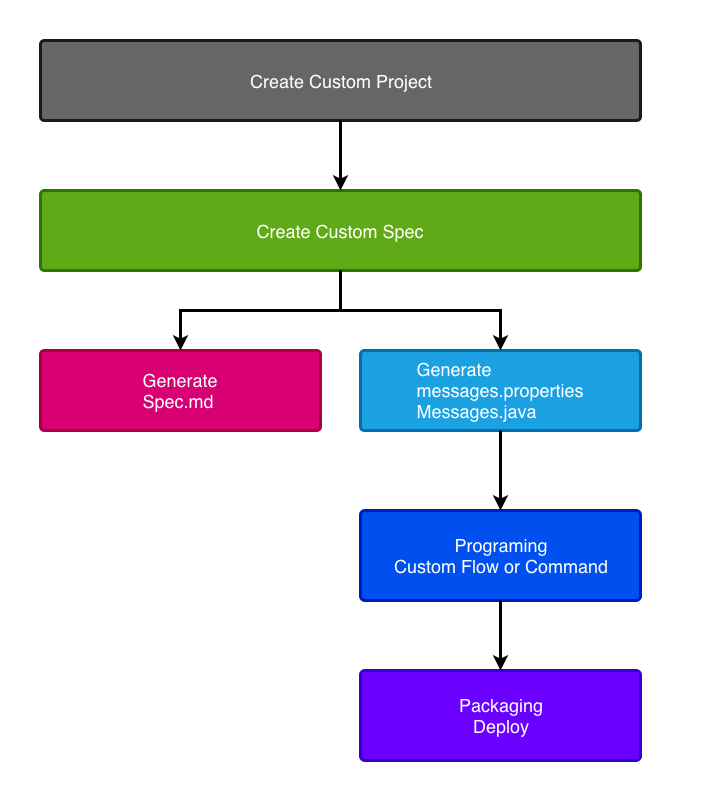

The diagram above was exported from draw.io. Its source (the exported page's mxGraphModel, read from the mxfile embedded in the PNG):
<mxGraphModel dx="1078" dy="855" grid="1" gridSize="10" guides="1" tooltips="1" connect="1" arrows="1" fold="1" page="1" pageScale="1" pageWidth="827" pageHeight="1169" math="0" shadow="0">
  <root>
    <mxCell id="m8pVV9Uqbvk7Ooktl6Ys-0" />
    <mxCell id="m8pVV9Uqbvk7Ooktl6Ys-1" parent="m8pVV9Uqbvk7Ooktl6Ys-0" />
    <mxCell id="mM2YUFMGWqpsbj-pt5Wx-3" value="" style="group" vertex="1" connectable="0" parent="m8pVV9Uqbvk7Ooktl6Ys-1">
      <mxGeometry x="40" y="40" width="720" height="800" as="geometry" />
    </mxCell>
    <mxCell id="QoBxeqfL15D8p5kFMlu9-44" value="" style="rounded=0;whiteSpace=wrap;html=1;fillColor=none;fontSize=18;strokeColor=none;" parent="mM2YUFMGWqpsbj-pt5Wx-3" vertex="1">
      <mxGeometry width="720" height="800" as="geometry" />
    </mxCell>
    <mxCell id="tEtV8fQutNYRWByEDCXe-0" value="&lt;div style=&quot;text-align: left; font-size: 18px;&quot;&gt;&lt;span style=&quot;font-size: 18px;&quot;&gt;Create Custom Spec&lt;/span&gt;&lt;/div&gt;" style="rounded=1;whiteSpace=wrap;html=1;arcSize=5;align=center;verticalAlign=middle;fillColor=#60a917;strokeColor=#2D7600;strokeWidth=3;fontColor=#ffffff;fontSize=18;" parent="mM2YUFMGWqpsbj-pt5Wx-3" vertex="1">
      <mxGeometry x="40" y="190" width="600" height="80" as="geometry" />
    </mxCell>
    <mxCell id="tEtV8fQutNYRWByEDCXe-1" value="&lt;div style=&quot;text-align: left; font-size: 18px;&quot;&gt;&lt;span style=&quot;font-size: 18px;&quot;&gt;Generate&lt;/span&gt;&lt;/div&gt;&lt;div style=&quot;text-align: left; font-size: 18px;&quot;&gt;&lt;span style=&quot;font-size: 18px;&quot;&gt;Spec.md&lt;/span&gt;&lt;/div&gt;" style="rounded=1;whiteSpace=wrap;html=1;arcSize=5;align=center;verticalAlign=middle;fillColor=#d80073;strokeColor=#A50040;strokeWidth=3;fontColor=#ffffff;fontSize=18;" parent="mM2YUFMGWqpsbj-pt5Wx-3" vertex="1">
      <mxGeometry x="40" y="350" width="280" height="80" as="geometry" />
    </mxCell>
    <mxCell id="tEtV8fQutNYRWByEDCXe-6" style="edgeStyle=orthogonalEdgeStyle;rounded=0;orthogonalLoop=1;jettySize=auto;html=1;entryX=0.5;entryY=0;entryDx=0;entryDy=0;strokeWidth=3;fontSize=18;" parent="mM2YUFMGWqpsbj-pt5Wx-3" source="tEtV8fQutNYRWByEDCXe-0" target="tEtV8fQutNYRWByEDCXe-1" edge="1">
      <mxGeometry relative="1" as="geometry" />
    </mxCell>
    <mxCell id="tEtV8fQutNYRWByEDCXe-2" value="&lt;div style=&quot;text-align: left; font-size: 18px;&quot;&gt;&lt;span style=&quot;font-size: 18px;&quot;&gt;Generate&lt;/span&gt;&lt;/div&gt;&lt;div style=&quot;text-align: left; font-size: 18px;&quot;&gt;&lt;span style=&quot;font-size: 18px;&quot;&gt;messages.p&lt;/span&gt;&lt;span style=&quot;font-size: 18px;&quot;&gt;roperties&lt;/span&gt;&lt;/div&gt;&lt;div style=&quot;text-align: left; font-size: 18px;&quot;&gt;&lt;span style=&quot;font-size: 18px;&quot;&gt;Messages.java&lt;/span&gt;&lt;/div&gt;" style="rounded=1;whiteSpace=wrap;html=1;arcSize=5;align=center;verticalAlign=top;fillColor=#1ba1e2;strokeColor=#006EAF;strokeWidth=3;fontColor=#ffffff;fontSize=18;" parent="mM2YUFMGWqpsbj-pt5Wx-3" vertex="1">
      <mxGeometry x="360" y="350" width="280" height="80" as="geometry" />
    </mxCell>
    <mxCell id="tEtV8fQutNYRWByEDCXe-7" style="edgeStyle=orthogonalEdgeStyle;rounded=0;orthogonalLoop=1;jettySize=auto;html=1;strokeWidth=3;fontSize=18;" parent="mM2YUFMGWqpsbj-pt5Wx-3" source="tEtV8fQutNYRWByEDCXe-0" target="tEtV8fQutNYRWByEDCXe-2" edge="1">
      <mxGeometry relative="1" as="geometry" />
    </mxCell>
    <mxCell id="tEtV8fQutNYRWByEDCXe-4" value="Programing&lt;br&gt;Custom Flow or Command&lt;br&gt;" style="rounded=1;whiteSpace=wrap;html=1;arcSize=5;align=center;verticalAlign=middle;fillColor=#0050ef;strokeColor=#001DBC;strokeWidth=3;fontColor=#ffffff;fontSize=18;" parent="mM2YUFMGWqpsbj-pt5Wx-3" vertex="1">
      <mxGeometry x="360" y="510" width="280" height="90" as="geometry" />
    </mxCell>
    <mxCell id="tEtV8fQutNYRWByEDCXe-8" style="edgeStyle=orthogonalEdgeStyle;rounded=0;orthogonalLoop=1;jettySize=auto;html=1;entryX=0.5;entryY=0;entryDx=0;entryDy=0;strokeWidth=3;fontSize=18;" parent="mM2YUFMGWqpsbj-pt5Wx-3" source="tEtV8fQutNYRWByEDCXe-2" target="tEtV8fQutNYRWByEDCXe-4" edge="1">
      <mxGeometry relative="1" as="geometry" />
    </mxCell>
    <mxCell id="tEtV8fQutNYRWByEDCXe-5" value="Packaging&lt;br&gt;Deploy&lt;br&gt;" style="rounded=1;whiteSpace=wrap;html=1;arcSize=5;align=center;verticalAlign=middle;fillColor=#6a00ff;strokeColor=#3700CC;strokeWidth=3;fontColor=#ffffff;fontSize=18;" parent="mM2YUFMGWqpsbj-pt5Wx-3" vertex="1">
      <mxGeometry x="360" y="670" width="280" height="90" as="geometry" />
    </mxCell>
    <mxCell id="tEtV8fQutNYRWByEDCXe-9" style="edgeStyle=orthogonalEdgeStyle;rounded=0;orthogonalLoop=1;jettySize=auto;html=1;entryX=0.5;entryY=0;entryDx=0;entryDy=0;strokeWidth=3;fontSize=18;" parent="mM2YUFMGWqpsbj-pt5Wx-3" source="tEtV8fQutNYRWByEDCXe-4" target="tEtV8fQutNYRWByEDCXe-5" edge="1">
      <mxGeometry relative="1" as="geometry" />
    </mxCell>
    <mxCell id="mM2YUFMGWqpsbj-pt5Wx-0" value="&lt;div style=&quot;text-align: left ; font-size: 18px&quot;&gt;&lt;span style=&quot;font-size: 18px&quot;&gt;Create Custom Project&lt;/span&gt;&lt;/div&gt;" style="rounded=1;whiteSpace=wrap;html=1;arcSize=5;align=center;verticalAlign=middle;fillColor=#666666;strokeColor=#1A1A1A;strokeWidth=3;fontColor=#ffffff;fontSize=18;" vertex="1" parent="mM2YUFMGWqpsbj-pt5Wx-3">
      <mxGeometry x="40" y="40" width="600" height="80" as="geometry" />
    </mxCell>
    <mxCell id="mM2YUFMGWqpsbj-pt5Wx-2" style="edgeStyle=orthogonalEdgeStyle;rounded=0;orthogonalLoop=1;jettySize=auto;html=1;strokeWidth=3;fontSize=18;" edge="1" parent="mM2YUFMGWqpsbj-pt5Wx-3" source="mM2YUFMGWqpsbj-pt5Wx-0">
      <mxGeometry relative="1" as="geometry">
        <mxPoint x="350" y="280" as="sourcePoint" />
        <mxPoint x="340" y="190" as="targetPoint" />
      </mxGeometry>
    </mxCell>
  </root>
</mxGraphModel>